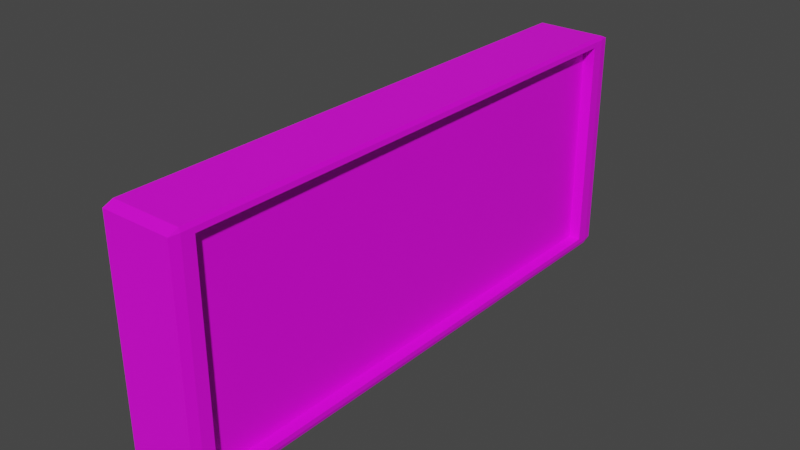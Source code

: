 # Source: exitSign.blend  (saved by Blender 3.6.13; exported with 4.5.12 LTS)
import bpy
from mathutils import Matrix  # noqa: F401  (used for matrix-valued properties, if any)

bpy.ops.wm.read_factory_settings(use_empty=True)
scene = bpy.context.scene
scene.name = 'Scene'

# ---- collections
col_collection = bpy.data.collections.new('Collection'); scene.collection.children.link(col_collection)

# ---- images (referenced by path relative to the original .blend; pixels are not part of the script)
import os
ASSET_DIR = os.environ.get("B2B_ASSET_DIR", "")  # directory of the original .blend (textures are referenced by path, not embedded)
HERE = os.path.dirname(os.path.abspath(__file__))  # packed textures are extracted next to this script under _unpacked/

def load_image(name, relpath, width, height, colorspace="sRGB"):
    """Load a texture the original file referenced (path relative to the .blend, or extracted next to this script)."""
    p = next((c for c in (os.path.join(HERE, relpath), os.path.join(ASSET_DIR, relpath)) if relpath and os.path.exists(c)), "")
    if p:
        img = bpy.data.images.load(p, check_existing=True)
        img.name = name
    else:  # same state as the original file: an image datablock whose file is absent (Cycles renders it pink)
        img = bpy.data.images.new(name, width, height)
        img.source = "FILE"
        img.filepath = "//" + (relpath or name)
    img.colorspace_settings.name = colorspace
    return img
img_metal_jpg = load_image('metal.jpg', 'metal.jpg', 1024, 1024, 'sRGB')
img_exit_jpg_001 = load_image('exit.jpg.001', 'exit.jpg', 1024, 1024, 'sRGB')

# ---- materials (node trees are filled in below, after node groups)
mat_base = bpy.data.materials.new('Base')
mat_base.alpha_threshold = 0.0
mat_base.use_transparent_shadow = False
mat_base.roughness = 0.5
mat_base.line_color = (0.0, 0.0, 0.0, 1.0)
mat_exit = bpy.data.materials.new('Exit')
mat_exit.use_transparent_shadow = False

# ---- material node trees
mat_base.use_nodes = True; mat_base.node_tree.nodes.clear()
_N = mat_base.node_tree.nodes; _L = mat_base.node_tree.links
n0 = _N.new('ShaderNodeOutputMaterial'); n0.name = 'Material Output'; n0.location = (300, 300)
n1 = _N.new('ShaderNodeBsdfPrincipled'); n1.name = 'Principled BSDF'; n1.location = (10, 300)
n1.distribution = 'GGX'
n1.subsurface_method = 'RANDOM_WALK_SKIN'
n1.inputs[3].default_value = 1.45
n1.inputs[27].default_value = (0.0, 0.0, 0.0, 1.0)
n1.inputs[28].default_value = 1.0
n2 = _N.new('ShaderNodeTexImage'); n2.name = 'Image Texture'; n2.location = (-423, 148)
n2.image = img_metal_jpg
_L.new(n1.outputs[0], n0.inputs[0])
_L.new(n2.outputs[0], n1.inputs[0])
n0.is_active_output = True
mat_exit.use_nodes = True; mat_exit.node_tree.nodes.clear()
_N = mat_exit.node_tree.nodes; _L = mat_exit.node_tree.links
n0 = _N.new('ShaderNodeBsdfPrincipled'); n0.name = 'Principled BSDF'; n0.location = (10, 300)
n0.distribution = 'GGX'
n0.subsurface_method = 'RANDOM_WALK_SKIN'
n0.inputs[3].default_value = 1.45
n0.inputs[27].default_value = (0.0, 0.0, 0.0, 1.0)
n0.inputs[28].default_value = 1.0
n1 = _N.new('ShaderNodeOutputMaterial'); n1.name = 'Material Output'; n1.location = (300, 300)
n2 = _N.new('ShaderNodeTexImage'); n2.name = 'Image Texture'; n2.location = (-430, 88)
n2.image = img_exit_jpg_001
_L.new(n0.outputs[0], n1.inputs[0])
_L.new(n2.outputs[0], n0.inputs[0])
n1.is_active_output = True

# ---- world
world_world = bpy.data.worlds.new('World'); scene.world = world_world
world_world.use_nodes = True; world_world.node_tree.nodes.clear()
_N = world_world.node_tree.nodes; _L = world_world.node_tree.links
n0 = _N.new('ShaderNodeOutputWorld'); n0.name = 'World Output'; n0.location = (300, 300)
n1 = _N.new('ShaderNodeBackground'); n1.name = 'Background'; n1.location = (10, 300)
n1.inputs[0].default_value = (0.05088, 0.05088, 0.05088, 1.0)
_L.new(n1.outputs[0], n0.inputs[0])
n0.is_active_output = True
world_world.color = (0.05088, 0.05088, 0.05088)
world_world.use_sun_shadow = False
world_world.sun_shadow_jitter_overblur = 0.0

# ---- meshes
me_cube = bpy.data.meshes.new('Cube')
me_cube.from_pydata([(-1.0, 0.9212, 1.921), (-1.0, 0.9212, 0.07876), (-1.0, -0.9212, 1.921), (-1.0, -0.9212, 0.07876), (-0.5039, 0.9212, 1.921), (-0.5039, -0.9212, 1.921), (-0.5039, -0.9212, 0.07876), (-0.5039, 0.9212, 0.07876), (-0.6832, 0.9212, 0.07876), (-0.6832, -0.9212, 0.07876), (-0.6832, -0.9212, 1.921), (-0.6832, 0.9212, 1.921), (0.9653, 1.0, 1.965), (0.9653, 0.9653, 2.0), (1.0, 0.9653, 1.965), (0.9653, 0.9653, 0.0), (0.9653, 1.0, 0.03474), (1.0, 0.9653, 0.03474), (1.0, -0.9653, 1.965), (0.9653, -0.9653, 2.0), (0.9653, -1.0, 1.965), (1.0, -0.9653, 0.03474), (0.9653, -1.0, 0.03474), (0.9653, -0.9653, 0.0), (-1.0, 0.9653, 0.03474), (-0.9653, 1.0, 0.03474), (-0.9653, 0.9653, 0.0), (-0.9653, -0.9653, 0.0), (-0.9653, -1.0, 0.03474), (-1.0, -0.9653, 0.03474), (-0.9653, -1.0, 1.965), (-0.9653, -0.9653, 2.0), (-1.0, -0.9653, 1.965), (-1.0, 0.9653, 1.965), (-0.9653, 0.9653, 2.0), (-0.9653, 1.0, 1.965)], [], [(26, 15, 23, 27), (3, 1, 24, 29), (1, 3, 9, 8), (22, 20, 30, 28), (13, 34, 31, 19), (17, 14, 18, 21), (1, 0, 33, 24), (0, 2, 32, 33), (2, 3, 29, 32), (6, 5, 4, 7), (11, 8, 7, 4), (2, 0, 11, 10), (3, 2, 10, 9), (0, 1, 8, 11), (12, 13, 14), (15, 16, 17), (18, 19, 20), (21, 22, 23), (24, 25, 26), (27, 28, 29), (30, 31, 32), (33, 34, 35), (26, 27, 29, 24), (15, 26, 25, 16), (14, 17, 16, 12), (28, 30, 32, 29), (20, 22, 21, 18), (35, 25, 24, 33), (19, 31, 30, 20), (13, 19, 18, 14), (27, 23, 22, 28), (31, 34, 33, 32), (34, 13, 12, 35), (23, 15, 17, 21), (25, 35, 12, 16), (8, 9, 6, 7), (10, 11, 4, 5), (9, 10, 5, 6)])
_uv = me_cube.uv_layers.new(name='UVMap')
_uv.uv.foreach_set('vector', [0.2853, 0.9826, 0.8322, 0.9826, 0.8322, 0.01737, 0.2853, 0.01737, 0.239, 0.03938, 0.761, 0.03938, 0.7735, 0.01737, 0.2265, 0.01737, 0.2754, 0.9606, 0.2754, 0.03938, 0.3652, 0.03938, 0.3652, 0.9606, 0.8322, 0.01737, 0.8322, 0.9826, 0.2853, 0.9826, 0.2853, 0.01737, 0.8322, 0.9826, 0.2853, 0.9826, 0.2853, 0.01737, 0.8322, 0.01737, 0.7735, 0.01737, 0.7735, 0.9826, 0.2265, 0.9826, 0.2265, 0.01737, 0.761, 0.03938, 0.761, 0.9606, 0.7735, 0.9826, 0.7735, 0.01737, 0.761, 0.9606, 0.239, 0.9606, 0.2265, 0.9826, 0.7735, 0.9826, 0.239, 0.9606, 0.239, 0.03938, 0.2265, 0.01737, 0.2265, 0.9826, 0.239, 0.03938, 0.239, 0.9606, 0.761, 0.9606, 0.761, 0.03938, 0.3652, 0.9606, 0.3652, 0.03938, 0.3652, 0.03938, 0.3652, 0.9606, 0.2754, 0.03938, 0.2754, 0.9606, 0.3652, 0.9606, 0.3652, 0.03938, 0.2754, 0.03938, 0.2754, 0.9606, 0.3652, 0.9606, 0.3652, 0.03938, 0.2754, 0.9606, 0.2754, 0.03938, 0.3652, 0.03938, 0.3652, 0.9606, 0.8322, 1.0, 0.8322, 0.9826, 0.8421, 0.9826, 0.8322, 0.9826, 0.8322, 1.0, 0.8421, 0.9826, 0.8421, 0.01737, 0.8322, 0.01737, 0.8322, 0.0, 0.8421, 0.01737, 0.8322, 0.0, 0.8322, 0.01737, 0.2754, 0.9826, 0.2853, 1.0, 0.2853, 0.9826, 0.2853, 0.01737, 0.2853, 0.0, 0.2754, 0.01737, 0.2853, 0.0, 0.2853, 0.01737, 0.2754, 0.01737, 0.2754, 0.9826, 0.2853, 0.9826, 0.2853, 1.0, 0.2853, 0.9826, 0.2853, 0.01737, 0.2754, 0.01737, 0.2754, 0.9826, 0.8322, 0.9826, 0.2853, 0.9826, 0.2853, 1.0, 0.8322, 1.0, 0.8421, 0.9826, 0.8421, 0.01737, 0.8322, 0.01737, 0.8322, 0.9826, 0.2853, 0.01737, 0.2853, 0.9826, 0.2754, 0.9826, 0.2754, 0.01737, 0.8322, 0.9826, 0.8322, 0.01737, 0.8421, 0.01737, 0.8421, 0.9826, 0.2853, 0.9826, 0.2853, 0.01737, 0.2754, 0.01737, 0.2754, 0.9826, 0.8322, 0.01737, 0.2853, 0.01737, 0.2853, 0.0, 0.8322, 0.0, 0.8322, 0.9826, 0.8322, 0.01737, 0.8421, 0.01737, 0.8421, 0.9826, 0.2853, 0.01737, 0.8322, 0.01737, 0.8322, 0.0, 0.2853, 0.0, 0.2853, 0.01737, 0.2853, 0.9826, 0.2754, 0.9826, 0.2754, 0.01737, 0.2853, 0.9826, 0.8322, 0.9826, 0.8322, 1.0, 0.2853, 1.0, 0.8322, 0.01737, 0.8322, 0.9826, 0.8421, 0.9826, 0.8421, 0.01737, 0.2853, 0.01737, 0.2853, 0.9826, 0.8322, 0.9826, 0.8322, 0.01737, 0.3652, 0.9606, 0.3652, 0.03938, 0.3652, 0.03938, 0.3652, 0.9606, 0.3652, 0.03938, 0.3652, 0.9606, 0.3652, 0.9606, 0.3652, 0.03938, 0.3652, 0.03938, 0.3652, 0.9606, 0.3652, 0.9606, 0.3652, 0.03938])
me_cube.materials.append(mat_base)
me_cube.use_mirror_vertex_groups = False
me_cube.update()
me_cube_002 = bpy.data.meshes.new('Cube.002')
me_cube_002.from_pydata([(-1.0, -1.0, 0.0), (-1.0, -1.0, 2.0), (-1.0, 1.0, 0.0), (-1.0, 1.0, 2.0), (1.0, -1.0, 0.0), (1.0, -1.0, 2.0), (1.0, 1.0, 0.0), (1.0, 1.0, 2.0)], [], [(0, 1, 3, 2), (2, 3, 7, 6), (6, 7, 5, 4), (4, 5, 1, 0), (2, 6, 4, 0), (7, 3, 1, 5)])
_uv = me_cube_002.uv_layers.new(name='UVMap')
_uv.uv.foreach_set('vector', [0.375, 0.0, 0.625, 0.0, 0.625, 0.25, 0.375, 0.25, 0.375, 0.25, 0.625, 0.25, 0.625, 0.5, 0.375, 0.5, 1.0, 0.0, 1.0, 1.0, 0.0, 1.0, 0.0, 0.0, 0.375, 0.75, 0.625, 0.75, 0.625, 1.0, 0.375, 1.0, 1.0, 0.0, 1.0, 0.0, 0.0, 0.0, 0.0, 0.0, 0.625, 0.5, 0.875, 0.5, 0.875, 0.75, 0.625, 0.75])
me_cube_002.materials.append(mat_exit)
me_cube_002.update()

# ---- objects
ob_cube = bpy.data.objects.new('Cube', me_cube)
ob_cube_001 = bpy.data.objects.new('Cube.001', me_cube_002)

# ---- transforms, parenting, visibility, modifiers, constraints
ob_cube.location = (0.05028, 0.0, 0.008064)
ob_cube.scale = (-0.0275, 0.2142, 0.08886)
ob_cube.lock_rotations_4d = False
ob_cube.empty_display_type = 'ARROWS'
ob_cube.lineart.crease_threshold = 0.0
ob_cube_001.location = (0.06009, 0.0, 0.009637)
ob_cube_001.scale = (0.008472, 0.2009, 0.08701)

# ---- collection membership
col_collection.objects.link(ob_cube)
col_collection.objects.link(ob_cube_001)

# ---- scene / render settings (as saved in the file)
scene.frame_start = 1; scene.frame_end = 250; scene.frame_set(1)
scene.render.engine = 'BLENDER_EEVEE_NEXT'
scene.cycles.sampling_pattern = 'TABULATED_SOBOL'
scene.view_settings.view_transform = 'Filmic'
bpy.context.view_layer.update()

# ---- added for rendering (the .blend has no active camera and no usable light): camera, sun
cam_auto = bpy.data.cameras.new('AutoCamera')
cam_auto.lens = 50.0
cam_auto.sensor_width = 36.0
cam_auto.clip_end = 1000.0
ob_auto_camera = bpy.data.objects.new('AutoCamera', cam_auto)
scene.collection.objects.link(ob_auto_camera)
ob_auto_camera.location = (0.482422, -0.51857, 0.442638)
ob_auto_camera.rotation_euler = (1.09748, -7.21219e-08, 0.694738)
scene.camera = ob_auto_camera
light_auto_sun = bpy.data.lights.new('AutoSun', 'SUN')
light_auto_sun.energy = 3.0
light_auto_sun.angle = 0.0523599
ob_auto_sun = bpy.data.objects.new('AutoSun', light_auto_sun)
scene.collection.objects.link(ob_auto_sun)
ob_auto_sun.rotation_euler = (0.872665, 0.174533, 0.523599)
bpy.context.view_layer.update()
